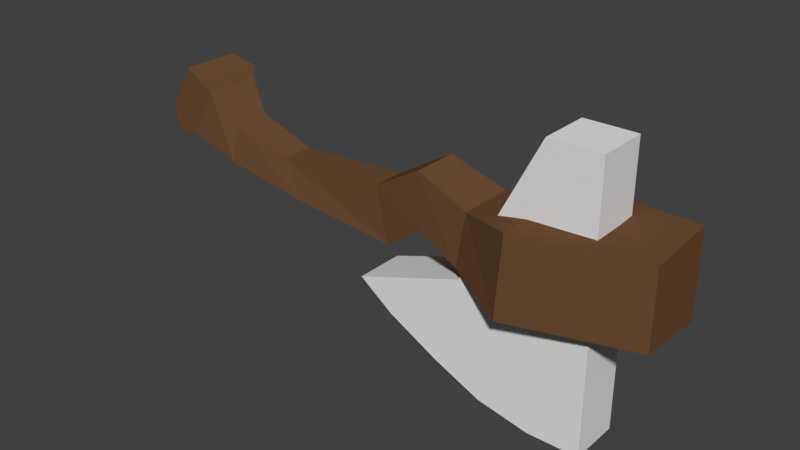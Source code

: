 # Source: item_axe.blend  (saved by Blender 2.79.0; exported with 4.5.12 LTS)
import bpy
from mathutils import Matrix  # noqa: F401  (used for matrix-valued properties, if any)

bpy.ops.wm.read_factory_settings(use_empty=True)
scene = bpy.context.scene
scene.name = 'Scene'

# ---- collections
col_collection_1 = bpy.data.collections.new('Collection 1'); scene.collection.children.link(col_collection_1)

# ---- materials (node trees are filled in below, after node groups)
mat_mat_wood = bpy.data.materials.new('mat_wood')
mat_mat_wood.alpha_threshold = 0.0
mat_mat_wood.use_transparent_shadow = False
mat_mat_wood.diffuse_color = (0.1523, 0.07711, 0.03314, 1.0)
mat_mat_wood.roughness = 0.5
mat_mat_wood.line_color = (0.0, 0.0, 0.0, 1.0)
mat_mat_stone = bpy.data.materials.new('mat_stone')
mat_mat_stone.alpha_threshold = 0.0
mat_mat_stone.use_transparent_shadow = False
mat_mat_stone.roughness = 0.5

# ---- material node trees

# ---- world
world_world = bpy.data.worlds.new('World'); scene.world = world_world
world_world.color = (0.05088, 0.05088, 0.05088)
world_world.use_sun_shadow = False
world_world.sun_shadow_jitter_overblur = 0.0
world_world.cycles.sampling_method = 'MANUAL'

# ---- meshes
me_cube = bpy.data.meshes.new('Cube')
me_cube.from_pydata([(0.3368, 0.03733, -0.2257), (0.4115, 0.03733, -0.2257), (0.4115, -0.03733, -0.2257), (0.3368, -0.03733, -0.2257), (0.3368, 0.03733, 0.1744), (0.4115, 0.03733, 0.1744), (0.4115, -0.03733, 0.1744), (0.3368, -0.03733, 0.1744), (0.2605, 0.03733, -0.2103), (0.2605, -0.03733, -0.2103), (0.1907, 0.03733, -0.1787), (0.1907, -0.03733, -0.1787), (0.1153, 0.03733, -0.1382), (0.1153, -0.03733, -0.1382), (0.06348, 0.03733, -0.09995), (0.06348, -0.03733, -0.09995), (0.2244, 0.03733, -0.04592), (0.2244, -0.03733, -0.04592), (0.4936, -0.0519, -0.03483), (0.4936, -0.0519, 0.0758), (0.3084, -0.08214, -0.05118), (0.318, -0.08214, 0.06804), (0.4936, 0.0519, -0.04185), (0.4936, 0.0519, 0.08282), (0.3084, 0.08214, -0.05118), (0.318, 0.08214, 0.06804), (0.2218, -0.04095, -0.02896), (0.2357, -0.04095, 0.05174), (0.2218, 0.04095, -0.02896), (0.2357, 0.04095, 0.05174), (0.1612, -0.03466, -0.0001352), (0.1572, -0.03466, 0.08166), (0.1612, 0.03272, -0.0001352), (0.1572, 0.03272, 0.08166), (0.09831, -0.02476, -0.04424), (0.08043, -0.02476, 0.03568), (0.09831, 0.02476, -0.04424), (0.08043, 0.02476, 0.03568), (-0.05493, -0.02844, -0.0278), (-0.08602, -0.02351, 0.02616), (-0.05493, 0.01857, -0.0278), (-0.08602, 0.02351, 0.02616), (-0.1839, -0.03192, -0.004181), (-0.1754, -0.02699, 0.05433), (-0.1839, 0.02205, -0.004181), (-0.1754, 0.02699, 0.05433), (-0.2498, -0.04095, 0.02616), (-0.2107, -0.04095, 0.09811), (-0.2498, 0.04095, 0.02616), (-0.2107, 0.04095, 0.09811), (-0.2653, -0.04907, 0.02528), (-0.2184, -0.04907, 0.1115), (-0.2653, 0.04907, 0.02528), (-0.2184, 0.04907, 0.1115), (-0.2947, -0.04296, 0.04823), (-0.2537, -0.04296, 0.1237), (-0.2947, 0.04296, 0.04823), (-0.2537, 0.04296, 0.1237)], [], [(0, 1, 2, 3), (4, 7, 6, 5), (0, 4, 5, 1), (1, 5, 6, 2), (2, 6, 7, 3), (8, 10, 16), (3, 9, 8, 0), (9, 11, 10, 8), (11, 13, 12, 10), (13, 15, 14, 12), (15, 17, 16, 14), (4, 16, 17, 7), (17, 11, 9), (9, 3, 17), (17, 15, 13), (3, 7, 17), (13, 11, 17), (16, 4, 0), (0, 8, 16), (10, 12, 16), (14, 16, 12), (18, 19, 21, 20), (25, 24, 28, 29), (24, 25, 23, 22), (22, 23, 19, 18), (20, 24, 22, 18), (25, 21, 19, 23), (29, 28, 32, 33), (24, 20, 26, 28), (21, 25, 29, 27), (20, 21, 27, 26), (31, 33, 37, 35), (28, 26, 30, 32), (27, 29, 33, 31), (26, 27, 31, 30), (34, 35, 39, 38), (30, 31, 35, 34), (33, 32, 36, 37), (32, 30, 34, 36), (41, 40, 44, 45), (37, 36, 40, 41), (36, 34, 38, 40), (35, 37, 41, 39), (43, 45, 49, 47), (40, 38, 42, 44), (39, 41, 45, 43), (38, 39, 43, 42), (49, 48, 52, 53), (42, 43, 47, 46), (45, 44, 48, 49), (44, 42, 46, 48), (52, 50, 54, 56), (48, 46, 50, 52), (47, 49, 53, 51), (46, 47, 51, 50), (54, 55, 57, 56), (51, 53, 57, 55), (50, 51, 55, 54), (53, 52, 56, 57)])
me_cube.polygons.foreach_set('material_index', [1, 1, 1, 1, 1, 1, 1, 1, 1, 1, 1, 1, 1, 1, 1, 1, 1, 1, 1, 1, 1, 0, 0, 0, 0, 0, 0, 0, 0, 0, 0, 0, 0, 0, 0, 0, 0, 0, 0, 0, 0, 0, 0, 0, 0, 0, 0, 0, 0, 0, 0, 0, 0, 0, 0, 0, 0, 0, 0])
me_cube.materials.append(mat_mat_wood)
me_cube.materials.append(mat_mat_stone)
me_cube.use_remesh_preserve_volume = False
me_cube.use_remesh_preserve_attributes = False
me_cube.use_mirror_vertex_groups = False
me_cube.update()

# ---- objects
ob_item_axe = bpy.data.objects.new('item_axe', me_cube)

# ---- transforms, parenting, visibility, modifiers, constraints
ob_item_axe.location = (0.0, 0.0, 0.0)
ob_item_axe.lock_rotations_4d = False
ob_item_axe.empty_display_type = 'ARROWS'
ob_item_axe.lineart.crease_threshold = 0.0

# ---- collection membership
col_collection_1.objects.link(ob_item_axe)

# ---- scene / render settings (as saved in the file)
scene.frame_start = 1; scene.frame_end = 250; scene.frame_set(1)
scene.render.engine = 'BLENDER_EEVEE_NEXT'
scene.render.resolution_percentage = 50
scene.render.dither_intensity = 0.0
scene.cycles.use_denoising = False
scene.cycles.samples = 128
scene.cycles.sampling_pattern = 'TABULATED_SOBOL'
scene.cycles.use_adaptive_sampling = False
scene.cycles.use_light_tree = False
scene.cycles.blur_glossy = 0.0
scene.cycles.sample_clamp_indirect = 0.0
scene.view_settings.view_transform = 'Standard'
bpy.context.view_layer.update()

# ---- added for rendering (the .blend has no active camera and no usable light): camera, sun
cam_auto = bpy.data.cameras.new('AutoCamera')
cam_auto.lens = 50.0
cam_auto.sensor_width = 36.0
cam_auto.clip_end = 1000.0
ob_auto_camera = bpy.data.objects.new('AutoCamera', cam_auto)
scene.collection.objects.link(ob_auto_camera)
ob_auto_camera.location = (0.931425, -0.998353, 0.639905)
ob_auto_camera.rotation_euler = (1.09748, -7.21219e-08, 0.694738)
scene.camera = ob_auto_camera
light_auto_sun = bpy.data.lights.new('AutoSun', 'SUN')
light_auto_sun.energy = 3.0
light_auto_sun.angle = 0.0523599
ob_auto_sun = bpy.data.objects.new('AutoSun', light_auto_sun)
scene.collection.objects.link(ob_auto_sun)
ob_auto_sun.rotation_euler = (0.872665, 0.174533, 0.523599)
bpy.context.view_layer.update()
